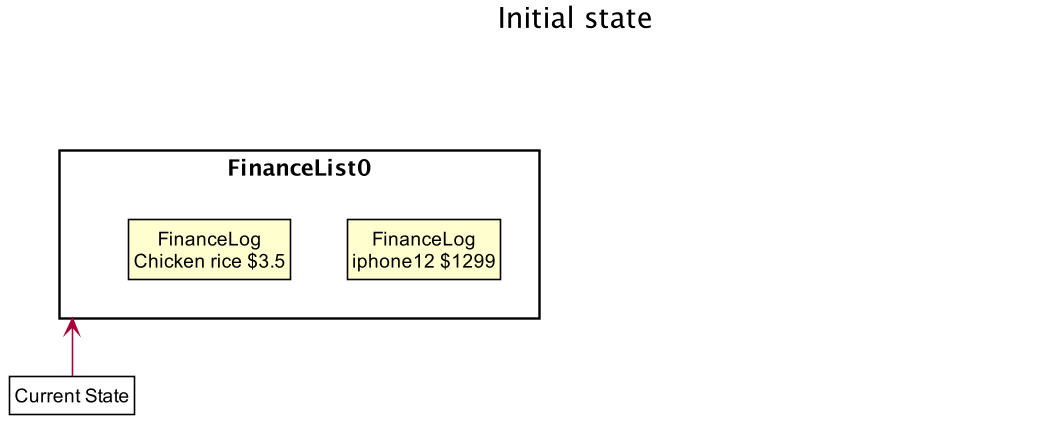

The diagram above was rendered by PlantUML. Its source (embedded in the PNG):
@startuml





skinparam BackgroundColor #FFFFFFF

skinparam Shadowing false

skinparam Class {
    FontColor #FFFFFF
    BorderThickness 1
    BorderColor #FFFFFF
    StereotypeFontColor #FFFFFF
    FontName Arial
}

skinparam Actor {
    BorderColor #000000
    Color #000000
    FontName Arial
}

skinparam Sequence {
    MessageAlign center
    BoxFontSize 15
    BoxPadding 0
    BoxFontColor #FFFFFF
    FontName Arial
}

skinparam Participant {
    FontColor #FFFFFFF
    Padding 20
}

skinparam MinClassWidth 50
skinparam ParticipantPadding 10
skinparam Shadowing false
skinparam DefaultTextAlignment center
skinparam packageStyle Rectangle

hide footbox
hide members
hide circle
skinparam ClassFontColor #000000
skinparam ClassBorderColor #000000

title Initial state

package FinanceList0 {
    class State1 as "FinanceLog\niphone12 $1299"
    class State2 as "FinanceLog\nChicken rice $3.5"
}
package FinanceList1 {
    class State3 as "FinanceLog\niphone12 $1299"
    class State4 as "FinanceLog\nChicken rice $3.5"
}
hide FinanceList1

FinanceList0 -left->FinanceList1


class Pointer as "Current State" #FFFFF
Pointer -up-> FinanceList0


@enduml